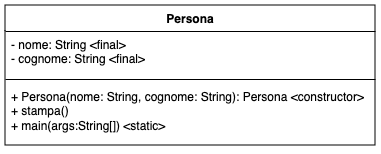

The diagram above was exported from draw.io. Its source (the exported page's mxGraphModel, read from the mxfile embedded in the PNG):
<mxGraphModel dx="461" dy="307" grid="1" gridSize="10" guides="1" tooltips="1" connect="1" arrows="1" fold="1" page="1" pageScale="1" pageWidth="827" pageHeight="1169" math="0" shadow="0">
  <root>
    <mxCell id="0" />
    <mxCell id="1" parent="0" />
    <mxCell id="Ik9e8ETr7X5T5T53KFiO-1" value="Persona" style="swimlane;fontStyle=1;align=center;verticalAlign=top;childLayout=stackLayout;horizontal=1;startSize=26;horizontalStack=0;resizeParent=1;resizeParentMax=0;resizeLast=0;collapsible=1;marginBottom=0;whiteSpace=wrap;html=1;" vertex="1" parent="1">
      <mxGeometry x="90" y="60" width="370" height="140" as="geometry" />
    </mxCell>
    <mxCell id="Ik9e8ETr7X5T5T53KFiO-2" value="&lt;div&gt;- nome: String &amp;lt;final&amp;gt;&lt;br&gt;&lt;/div&gt;&lt;div&gt;- cognome: String &amp;lt;final&amp;gt;&lt;br&gt;&lt;/div&gt;" style="text;strokeColor=none;fillColor=none;align=left;verticalAlign=top;spacingLeft=4;spacingRight=4;overflow=hidden;rotatable=0;points=[[0,0.5],[1,0.5]];portConstraint=eastwest;whiteSpace=wrap;html=1;" vertex="1" parent="Ik9e8ETr7X5T5T53KFiO-1">
      <mxGeometry y="26" width="370" height="44" as="geometry" />
    </mxCell>
    <mxCell id="Ik9e8ETr7X5T5T53KFiO-3" value="" style="line;strokeWidth=1;fillColor=none;align=left;verticalAlign=middle;spacingTop=-1;spacingLeft=3;spacingRight=3;rotatable=0;labelPosition=right;points=[];portConstraint=eastwest;strokeColor=inherit;" vertex="1" parent="Ik9e8ETr7X5T5T53KFiO-1">
      <mxGeometry y="70" width="370" height="8" as="geometry" />
    </mxCell>
    <mxCell id="Ik9e8ETr7X5T5T53KFiO-4" value="+ Persona(nome: String, cognome: String): Persona &amp;lt;constructor&amp;gt;&lt;br&gt;&lt;div&gt;+ stampa()&lt;/div&gt;&lt;div&gt;+ main(args:String[]) &amp;lt;static&amp;gt;&lt;br&gt;&lt;/div&gt;" style="text;strokeColor=none;fillColor=none;align=left;verticalAlign=top;spacingLeft=4;spacingRight=4;overflow=hidden;rotatable=0;points=[[0,0.5],[1,0.5]];portConstraint=eastwest;whiteSpace=wrap;html=1;" vertex="1" parent="Ik9e8ETr7X5T5T53KFiO-1">
      <mxGeometry y="78" width="370" height="62" as="geometry" />
    </mxCell>
  </root>
</mxGraphModel>